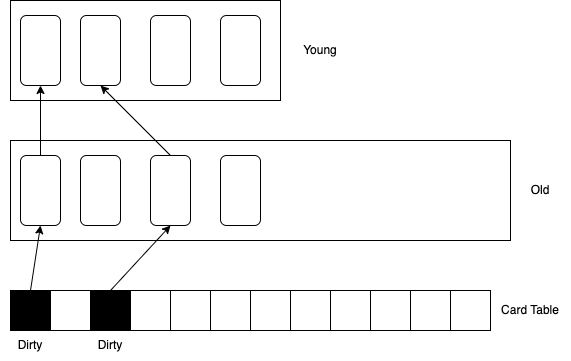

The diagram above was exported from draw.io. Its source (the exported page's mxGraphModel, read from the mxfile embedded in the PNG):
<mxGraphModel dx="1026" dy="550" grid="1" gridSize="10" guides="1" tooltips="1" connect="1" arrows="1" fold="1" page="1" pageScale="1" pageWidth="827" pageHeight="1169" math="0" shadow="0">
  <root>
    <mxCell id="0" />
    <mxCell id="1" parent="0" />
    <mxCell id="TrqVSTaFdOSQ9L1scwvp-1" value="" style="rounded=0;whiteSpace=wrap;html=1;" vertex="1" parent="1">
      <mxGeometry x="150" y="110" width="270" height="100" as="geometry" />
    </mxCell>
    <mxCell id="TrqVSTaFdOSQ9L1scwvp-2" value="" style="rounded=1;whiteSpace=wrap;html=1;" vertex="1" parent="1">
      <mxGeometry x="160" y="125" width="40" height="70" as="geometry" />
    </mxCell>
    <mxCell id="TrqVSTaFdOSQ9L1scwvp-3" value="" style="rounded=1;whiteSpace=wrap;html=1;" vertex="1" parent="1">
      <mxGeometry x="220" y="125" width="40" height="70" as="geometry" />
    </mxCell>
    <mxCell id="TrqVSTaFdOSQ9L1scwvp-4" value="" style="rounded=1;whiteSpace=wrap;html=1;" vertex="1" parent="1">
      <mxGeometry x="290" y="125" width="40" height="70" as="geometry" />
    </mxCell>
    <mxCell id="TrqVSTaFdOSQ9L1scwvp-6" value="" style="rounded=1;whiteSpace=wrap;html=1;" vertex="1" parent="1">
      <mxGeometry x="360" y="125" width="40" height="70" as="geometry" />
    </mxCell>
    <mxCell id="TrqVSTaFdOSQ9L1scwvp-7" value="" style="rounded=0;whiteSpace=wrap;html=1;" vertex="1" parent="1">
      <mxGeometry x="150" y="250" width="500" height="100" as="geometry" />
    </mxCell>
    <mxCell id="TrqVSTaFdOSQ9L1scwvp-31" style="edgeStyle=none;rounded=0;orthogonalLoop=1;jettySize=auto;html=1;exitX=0.5;exitY=0;exitDx=0;exitDy=0;entryX=0.5;entryY=1;entryDx=0;entryDy=0;" edge="1" parent="1" source="TrqVSTaFdOSQ9L1scwvp-8" target="TrqVSTaFdOSQ9L1scwvp-2">
      <mxGeometry relative="1" as="geometry" />
    </mxCell>
    <mxCell id="TrqVSTaFdOSQ9L1scwvp-8" value="" style="rounded=1;whiteSpace=wrap;html=1;" vertex="1" parent="1">
      <mxGeometry x="160" y="265" width="40" height="70" as="geometry" />
    </mxCell>
    <mxCell id="TrqVSTaFdOSQ9L1scwvp-9" value="" style="rounded=1;whiteSpace=wrap;html=1;" vertex="1" parent="1">
      <mxGeometry x="220" y="265" width="40" height="70" as="geometry" />
    </mxCell>
    <mxCell id="TrqVSTaFdOSQ9L1scwvp-32" style="edgeStyle=none;rounded=0;orthogonalLoop=1;jettySize=auto;html=1;exitX=0.5;exitY=0;exitDx=0;exitDy=0;entryX=0.5;entryY=1;entryDx=0;entryDy=0;" edge="1" parent="1" source="TrqVSTaFdOSQ9L1scwvp-10" target="TrqVSTaFdOSQ9L1scwvp-3">
      <mxGeometry relative="1" as="geometry" />
    </mxCell>
    <mxCell id="TrqVSTaFdOSQ9L1scwvp-10" value="" style="rounded=1;whiteSpace=wrap;html=1;" vertex="1" parent="1">
      <mxGeometry x="290" y="265" width="40" height="70" as="geometry" />
    </mxCell>
    <mxCell id="TrqVSTaFdOSQ9L1scwvp-11" value="" style="rounded=1;whiteSpace=wrap;html=1;" vertex="1" parent="1">
      <mxGeometry x="360" y="265" width="40" height="70" as="geometry" />
    </mxCell>
    <mxCell id="TrqVSTaFdOSQ9L1scwvp-12" value="Young" style="text;html=1;strokeColor=none;fillColor=none;align=center;verticalAlign=middle;whiteSpace=wrap;rounded=0;" vertex="1" parent="1">
      <mxGeometry x="430" y="145" width="60" height="30" as="geometry" />
    </mxCell>
    <mxCell id="TrqVSTaFdOSQ9L1scwvp-13" value="Old" style="text;html=1;strokeColor=none;fillColor=none;align=center;verticalAlign=middle;whiteSpace=wrap;rounded=0;" vertex="1" parent="1">
      <mxGeometry x="650" y="285" width="60" height="30" as="geometry" />
    </mxCell>
    <mxCell id="TrqVSTaFdOSQ9L1scwvp-28" style="rounded=0;orthogonalLoop=1;jettySize=auto;html=1;exitX=0.5;exitY=0;exitDx=0;exitDy=0;entryX=0.5;entryY=1;entryDx=0;entryDy=0;" edge="1" parent="1" source="TrqVSTaFdOSQ9L1scwvp-16" target="TrqVSTaFdOSQ9L1scwvp-8">
      <mxGeometry relative="1" as="geometry" />
    </mxCell>
    <mxCell id="TrqVSTaFdOSQ9L1scwvp-16" value="" style="rounded=0;whiteSpace=wrap;html=1;fillColor=#000000;" vertex="1" parent="1">
      <mxGeometry x="150" y="400" width="40" height="40" as="geometry" />
    </mxCell>
    <mxCell id="TrqVSTaFdOSQ9L1scwvp-17" value="" style="rounded=0;whiteSpace=wrap;html=1;" vertex="1" parent="1">
      <mxGeometry x="190" y="400" width="40" height="40" as="geometry" />
    </mxCell>
    <mxCell id="TrqVSTaFdOSQ9L1scwvp-29" style="rounded=0;orthogonalLoop=1;jettySize=auto;html=1;exitX=0.5;exitY=0;exitDx=0;exitDy=0;entryX=0.5;entryY=1;entryDx=0;entryDy=0;" edge="1" parent="1" source="TrqVSTaFdOSQ9L1scwvp-18" target="TrqVSTaFdOSQ9L1scwvp-10">
      <mxGeometry relative="1" as="geometry" />
    </mxCell>
    <mxCell id="TrqVSTaFdOSQ9L1scwvp-18" value="" style="rounded=0;whiteSpace=wrap;html=1;strokeColor=#000000;gradientColor=default;fillColor=#000000;" vertex="1" parent="1">
      <mxGeometry x="230" y="400" width="40" height="40" as="geometry" />
    </mxCell>
    <mxCell id="TrqVSTaFdOSQ9L1scwvp-19" value="" style="rounded=0;whiteSpace=wrap;html=1;" vertex="1" parent="1">
      <mxGeometry x="270" y="400" width="40" height="40" as="geometry" />
    </mxCell>
    <mxCell id="TrqVSTaFdOSQ9L1scwvp-20" value="" style="rounded=0;whiteSpace=wrap;html=1;" vertex="1" parent="1">
      <mxGeometry x="310" y="400" width="40" height="40" as="geometry" />
    </mxCell>
    <mxCell id="TrqVSTaFdOSQ9L1scwvp-21" value="" style="rounded=0;whiteSpace=wrap;html=1;" vertex="1" parent="1">
      <mxGeometry x="350" y="400" width="40" height="40" as="geometry" />
    </mxCell>
    <mxCell id="TrqVSTaFdOSQ9L1scwvp-22" value="" style="rounded=0;whiteSpace=wrap;html=1;" vertex="1" parent="1">
      <mxGeometry x="390" y="400" width="40" height="40" as="geometry" />
    </mxCell>
    <mxCell id="TrqVSTaFdOSQ9L1scwvp-23" value="" style="rounded=0;whiteSpace=wrap;html=1;" vertex="1" parent="1">
      <mxGeometry x="430" y="400" width="40" height="40" as="geometry" />
    </mxCell>
    <mxCell id="TrqVSTaFdOSQ9L1scwvp-24" value="" style="rounded=0;whiteSpace=wrap;html=1;" vertex="1" parent="1">
      <mxGeometry x="470" y="400" width="40" height="40" as="geometry" />
    </mxCell>
    <mxCell id="TrqVSTaFdOSQ9L1scwvp-25" value="" style="rounded=0;whiteSpace=wrap;html=1;" vertex="1" parent="1">
      <mxGeometry x="510" y="400" width="40" height="40" as="geometry" />
    </mxCell>
    <mxCell id="TrqVSTaFdOSQ9L1scwvp-26" value="" style="rounded=0;whiteSpace=wrap;html=1;" vertex="1" parent="1">
      <mxGeometry x="550" y="400" width="40" height="40" as="geometry" />
    </mxCell>
    <mxCell id="TrqVSTaFdOSQ9L1scwvp-27" value="" style="rounded=0;whiteSpace=wrap;html=1;" vertex="1" parent="1">
      <mxGeometry x="590" y="400" width="40" height="40" as="geometry" />
    </mxCell>
    <mxCell id="TrqVSTaFdOSQ9L1scwvp-33" value="Card Table" style="text;html=1;strokeColor=none;fillColor=none;align=center;verticalAlign=middle;whiteSpace=wrap;rounded=0;" vertex="1" parent="1">
      <mxGeometry x="640" y="405" width="60" height="30" as="geometry" />
    </mxCell>
    <mxCell id="TrqVSTaFdOSQ9L1scwvp-35" value="Dirty" style="text;html=1;strokeColor=none;fillColor=none;align=center;verticalAlign=middle;whiteSpace=wrap;rounded=0;" vertex="1" parent="1">
      <mxGeometry x="220" y="440" width="60" height="30" as="geometry" />
    </mxCell>
    <mxCell id="TrqVSTaFdOSQ9L1scwvp-36" value="Dirty" style="text;html=1;strokeColor=none;fillColor=none;align=center;verticalAlign=middle;whiteSpace=wrap;rounded=0;" vertex="1" parent="1">
      <mxGeometry x="140" y="440" width="60" height="30" as="geometry" />
    </mxCell>
  </root>
</mxGraphModel>